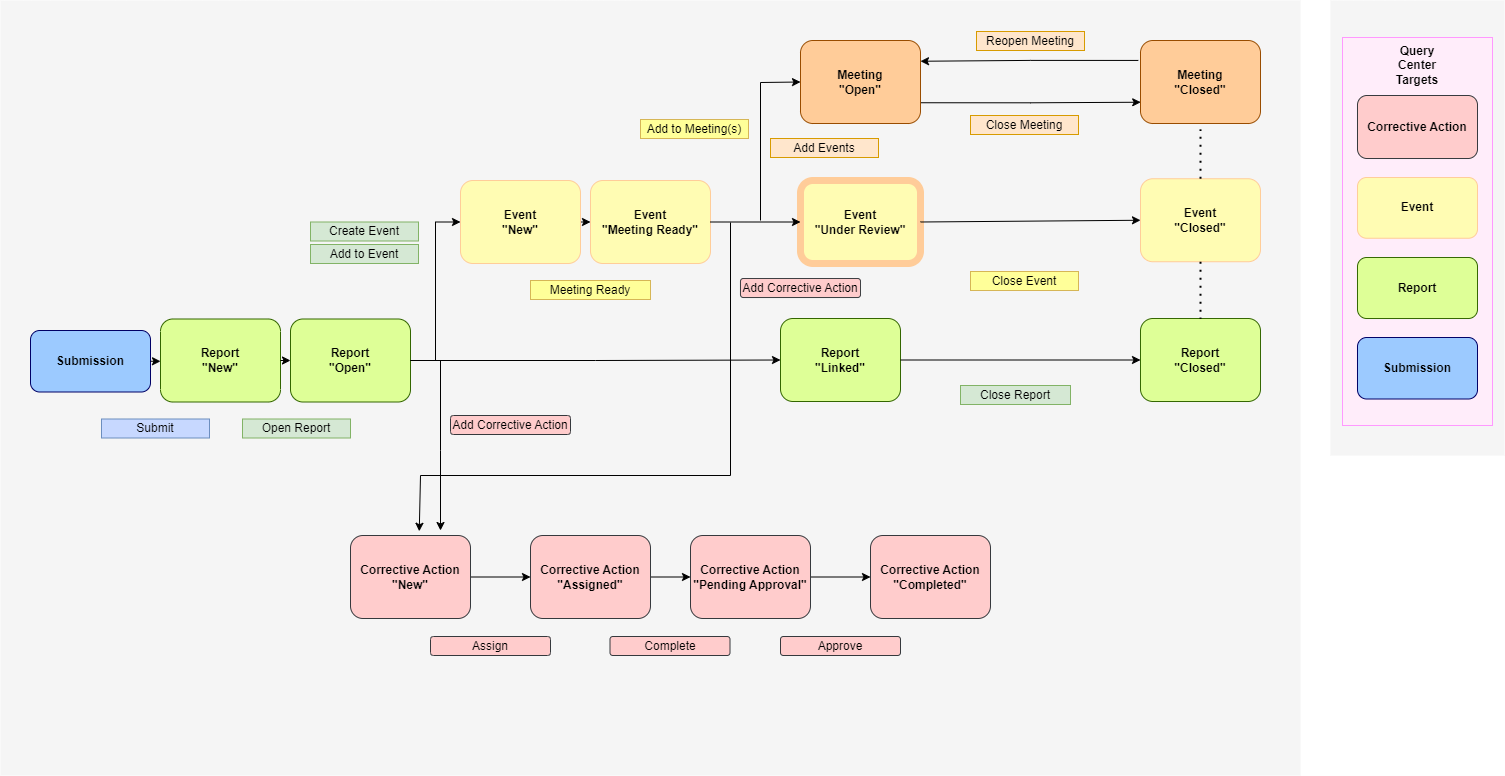

The diagram above was exported from draw.io. Its source (the exported page's mxGraphModel, read from the mxfile embedded in the PNG):
<mxGraphModel dx="1647" dy="796" grid="1" gridSize="10" guides="1" tooltips="1" connect="1" arrows="1" fold="1" page="1" pageScale="1" pageWidth="1739" pageHeight="1500" math="0" shadow="0">
  <root>
    <mxCell id="0" />
    <mxCell id="kE8zs9cZB1z5MXHEvO1x-5" value="Untitled Layer" parent="0" />
    <mxCell id="mG63vlZRYzNKQBgJ9nTP-1" value="" style="rounded=0;whiteSpace=wrap;html=1;fillColor=#F5F5F5;strokeColor=none;" parent="kE8zs9cZB1z5MXHEvO1x-5" vertex="1">
      <mxGeometry x="1470" y="195" width="174" height="455" as="geometry" />
    </mxCell>
    <mxCell id="mG63vlZRYzNKQBgJ9nTP-13" value="" style="rounded=0;whiteSpace=wrap;html=1;fillColor=#FFEDFA;strokeWidth=1;strokeColor=#FF99FF;" parent="kE8zs9cZB1z5MXHEvO1x-5" vertex="1">
      <mxGeometry x="1482" y="232" width="150" height="388" as="geometry" />
    </mxCell>
    <mxCell id="kE8zs9cZB1z5MXHEvO1x-6" value="" style="rounded=0;whiteSpace=wrap;html=1;fillColor=#F5F5F5;strokeColor=none;" parent="kE8zs9cZB1z5MXHEvO1x-5" vertex="1">
      <mxGeometry x="140" y="195" width="1300" height="775" as="geometry" />
    </mxCell>
    <mxCell id="mG63vlZRYzNKQBgJ9nTP-4" value="&lt;b&gt;Event&lt;br&gt;&lt;/b&gt;" style="rounded=1;whiteSpace=wrap;html=1;fillColor=#FFFCB3;strokeColor=#FFCC99;strokeWidth=1;" parent="kE8zs9cZB1z5MXHEvO1x-5" vertex="1">
      <mxGeometry x="1497" y="372" width="120" height="60.75" as="geometry" />
    </mxCell>
    <mxCell id="mG63vlZRYzNKQBgJ9nTP-5" value="&lt;b&gt;Report&lt;br&gt;&lt;/b&gt;" style="rounded=1;whiteSpace=wrap;html=1;fillColor=#DEFF97;strokeColor=#336600;strokeWidth=1;" parent="kE8zs9cZB1z5MXHEvO1x-5" vertex="1">
      <mxGeometry x="1497" y="452" width="120" height="61" as="geometry" />
    </mxCell>
    <mxCell id="mG63vlZRYzNKQBgJ9nTP-11" value="&lt;b&gt;Submission&lt;br&gt;&lt;/b&gt;" style="rounded=1;whiteSpace=wrap;html=1;fillColor=#9CCAFF;strokeColor=#000066;strokeWidth=1;" parent="kE8zs9cZB1z5MXHEvO1x-5" vertex="1">
      <mxGeometry x="1497" y="532" width="120" height="61.5" as="geometry" />
    </mxCell>
    <mxCell id="mG63vlZRYzNKQBgJ9nTP-15" value="&lt;b&gt;Query Center&lt;br&gt;Targets&lt;br&gt;&lt;/b&gt;" style="text;html=1;strokeColor=none;fillColor=none;align=center;verticalAlign=middle;whiteSpace=wrap;rounded=0;" parent="kE8zs9cZB1z5MXHEvO1x-5" vertex="1">
      <mxGeometry x="1527" y="245" width="60" height="30" as="geometry" />
    </mxCell>
    <mxCell id="QtIn532UK_2htTJTenmm-4" value="Reopen Meeting" style="rounded=0;whiteSpace=wrap;html=1;fillColor=#ffe6cc;strokeColor=#d79b00;" parent="kE8zs9cZB1z5MXHEvO1x-5" vertex="1">
      <mxGeometry x="1116" y="226" width="108" height="19" as="geometry" />
    </mxCell>
    <mxCell id="SLOpCxmBHiwFJN_eoneF-11" value="" style="edgeStyle=orthogonalEdgeStyle;rounded=0;orthogonalLoop=1;jettySize=auto;html=1;" parent="kE8zs9cZB1z5MXHEvO1x-5" source="SLOpCxmBHiwFJN_eoneF-3" target="SLOpCxmBHiwFJN_eoneF-4" edge="1">
      <mxGeometry relative="1" as="geometry" />
    </mxCell>
    <mxCell id="SLOpCxmBHiwFJN_eoneF-3" value="&lt;b&gt;Corrective Action&lt;br&gt;&quot;New&quot;&lt;br&gt;&lt;/b&gt;" style="rounded=1;whiteSpace=wrap;html=1;fillColor=#ffcccc;strokeColor=#36393D;strokeWidth=1;" parent="kE8zs9cZB1z5MXHEvO1x-5" vertex="1">
      <mxGeometry x="490" y="730" width="120" height="83" as="geometry" />
    </mxCell>
    <mxCell id="SLOpCxmBHiwFJN_eoneF-12" value="" style="edgeStyle=orthogonalEdgeStyle;rounded=0;orthogonalLoop=1;jettySize=auto;html=1;" parent="kE8zs9cZB1z5MXHEvO1x-5" source="SLOpCxmBHiwFJN_eoneF-4" target="SLOpCxmBHiwFJN_eoneF-5" edge="1">
      <mxGeometry relative="1" as="geometry" />
    </mxCell>
    <mxCell id="SLOpCxmBHiwFJN_eoneF-4" value="&lt;b style=&quot;border-color: var(--border-color);&quot;&gt;Corrective Action&lt;/b&gt;&lt;b&gt;&lt;br&gt;&quot;Assigned&quot;&lt;br&gt;&lt;/b&gt;" style="rounded=1;whiteSpace=wrap;html=1;fillColor=#ffcccc;strokeColor=#36393D;strokeWidth=1;" parent="kE8zs9cZB1z5MXHEvO1x-5" vertex="1">
      <mxGeometry x="670" y="730" width="120" height="83" as="geometry" />
    </mxCell>
    <mxCell id="SLOpCxmBHiwFJN_eoneF-13" value="" style="edgeStyle=orthogonalEdgeStyle;rounded=0;orthogonalLoop=1;jettySize=auto;html=1;" parent="kE8zs9cZB1z5MXHEvO1x-5" source="SLOpCxmBHiwFJN_eoneF-5" target="SLOpCxmBHiwFJN_eoneF-6" edge="1">
      <mxGeometry relative="1" as="geometry" />
    </mxCell>
    <mxCell id="SLOpCxmBHiwFJN_eoneF-5" value="&lt;b style=&quot;border-color: var(--border-color);&quot;&gt;Corrective Action&lt;/b&gt;&lt;b&gt;&lt;br&gt;&quot;Pending Approval&quot;&lt;br&gt;&lt;/b&gt;" style="rounded=1;whiteSpace=wrap;html=1;fillColor=#ffcccc;strokeColor=#36393d;strokeWidth=1;" parent="kE8zs9cZB1z5MXHEvO1x-5" vertex="1">
      <mxGeometry x="830" y="730" width="120" height="83" as="geometry" />
    </mxCell>
    <mxCell id="SLOpCxmBHiwFJN_eoneF-6" value="&lt;b style=&quot;border-color: var(--border-color);&quot;&gt;Corrective Action&lt;/b&gt;&lt;b&gt;&lt;br&gt;&quot;Completed&quot;&lt;br&gt;&lt;/b&gt;" style="rounded=1;whiteSpace=wrap;html=1;fillColor=#ffcccc;strokeColor=#36393d;strokeWidth=1;" parent="kE8zs9cZB1z5MXHEvO1x-5" vertex="1">
      <mxGeometry x="1010" y="730" width="120" height="83" as="geometry" />
    </mxCell>
    <mxCell id="SLOpCxmBHiwFJN_eoneF-7" value="" style="endArrow=classic;html=1;rounded=0;entryX=0.573;entryY=-0.051;entryDx=0;entryDy=0;entryPerimeter=0;" parent="kE8zs9cZB1z5MXHEvO1x-5" target="SLOpCxmBHiwFJN_eoneF-3" edge="1">
      <mxGeometry width="50" height="50" relative="1" as="geometry">
        <mxPoint x="870" y="417" as="sourcePoint" />
        <mxPoint x="550" y="727" as="targetPoint" />
        <Array as="points">
          <mxPoint x="870" y="670" />
          <mxPoint x="560" y="670" />
        </Array>
      </mxGeometry>
    </mxCell>
    <mxCell id="SLOpCxmBHiwFJN_eoneF-8" value="Approve" style="rounded=1;whiteSpace=wrap;html=1;fillColor=#ffcccc;strokeColor=#36393d;" parent="kE8zs9cZB1z5MXHEvO1x-5" vertex="1">
      <mxGeometry x="920" y="831" width="120" height="19" as="geometry" />
    </mxCell>
    <mxCell id="SLOpCxmBHiwFJN_eoneF-9" value="Complete" style="rounded=1;whiteSpace=wrap;html=1;fillColor=#ffcccc;strokeColor=#36393d;" parent="kE8zs9cZB1z5MXHEvO1x-5" vertex="1">
      <mxGeometry x="749.5" y="831" width="120" height="19" as="geometry" />
    </mxCell>
    <mxCell id="SLOpCxmBHiwFJN_eoneF-10" value="Assign" style="rounded=1;whiteSpace=wrap;html=1;fillColor=#ffcccc;strokeColor=#36393d;" parent="kE8zs9cZB1z5MXHEvO1x-5" vertex="1">
      <mxGeometry x="570" y="831" width="120" height="19" as="geometry" />
    </mxCell>
    <mxCell id="SLOpCxmBHiwFJN_eoneF-15" value="&lt;b&gt;Corrective Action&lt;br&gt;&lt;/b&gt;" style="rounded=1;whiteSpace=wrap;html=1;fillColor=#ffcccc;strokeColor=#36393D;strokeWidth=1;" parent="kE8zs9cZB1z5MXHEvO1x-5" vertex="1">
      <mxGeometry x="1497" y="290" width="120" height="63" as="geometry" />
    </mxCell>
    <mxCell id="SLOpCxmBHiwFJN_eoneF-16" value="" style="endArrow=classic;html=1;rounded=0;" parent="kE8zs9cZB1z5MXHEvO1x-5" edge="1">
      <mxGeometry width="50" height="50" relative="1" as="geometry">
        <mxPoint x="580" y="555" as="sourcePoint" />
        <mxPoint x="580" y="725" as="targetPoint" />
        <Array as="points">
          <mxPoint x="580" y="645" />
        </Array>
      </mxGeometry>
    </mxCell>
    <mxCell id="SLOpCxmBHiwFJN_eoneF-17" value="Add Corrective Action" style="rounded=1;whiteSpace=wrap;html=1;fillColor=#ffcccc;strokeColor=#36393d;" parent="kE8zs9cZB1z5MXHEvO1x-5" vertex="1">
      <mxGeometry x="590" y="610" width="120" height="19" as="geometry" />
    </mxCell>
    <mxCell id="SLOpCxmBHiwFJN_eoneF-18" value="Add Corrective Action" style="rounded=1;whiteSpace=wrap;html=1;fillColor=#ffcccc;strokeColor=#36393d;" parent="kE8zs9cZB1z5MXHEvO1x-5" vertex="1">
      <mxGeometry x="880" y="473" width="120" height="19" as="geometry" />
    </mxCell>
    <mxCell id="1" parent="0" />
    <mxCell id="5zeT-m9trMpTzR-nQnE3-48" value="" style="group" parent="1" vertex="1" connectable="0">
      <mxGeometry x="170" y="485" width="250" height="120" as="geometry" />
    </mxCell>
    <mxCell id="5zeT-m9trMpTzR-nQnE3-50" value="&lt;b&gt;Submission&lt;br&gt;&lt;/b&gt;" style="rounded=1;whiteSpace=wrap;html=1;fillColor=#9CCAFF;strokeColor=#000066;strokeWidth=1;" parent="5zeT-m9trMpTzR-nQnE3-48" vertex="1">
      <mxGeometry y="40" width="120" height="61.5" as="geometry" />
    </mxCell>
    <mxCell id="5zeT-m9trMpTzR-nQnE3-24" value="" style="group" parent="5zeT-m9trMpTzR-nQnE3-48" vertex="1" connectable="0">
      <mxGeometry x="130" width="120" height="120" as="geometry" />
    </mxCell>
    <mxCell id="5zeT-m9trMpTzR-nQnE3-11" value="&lt;b&gt;Report&lt;br&gt;&quot;New&quot;&lt;br&gt;&lt;/b&gt;" style="rounded=1;whiteSpace=wrap;html=1;fillColor=#DEFF97;strokeColor=#336600;strokeWidth=1;" parent="5zeT-m9trMpTzR-nQnE3-24" vertex="1">
      <mxGeometry y="28.5" width="120" height="83" as="geometry" />
    </mxCell>
    <mxCell id="bD9BqbXelrMtZfhBQSsr-30" style="edgeStyle=orthogonalEdgeStyle;rounded=0;orthogonalLoop=1;jettySize=auto;html=1;exitX=1;exitY=0.5;exitDx=0;exitDy=0;entryX=0;entryY=0.5;entryDx=0;entryDy=0;" parent="5zeT-m9trMpTzR-nQnE3-48" source="5zeT-m9trMpTzR-nQnE3-50" target="5zeT-m9trMpTzR-nQnE3-11" edge="1">
      <mxGeometry relative="1" as="geometry" />
    </mxCell>
    <mxCell id="bD9BqbXelrMtZfhBQSsr-36" style="edgeStyle=orthogonalEdgeStyle;rounded=0;orthogonalLoop=1;jettySize=auto;html=1;exitX=1;exitY=0.5;exitDx=0;exitDy=0;entryX=0;entryY=0.5;entryDx=0;entryDy=0;" parent="1" source="5zeT-m9trMpTzR-nQnE3-14" target="bD9BqbXelrMtZfhBQSsr-29" edge="1">
      <mxGeometry relative="1" as="geometry" />
    </mxCell>
    <mxCell id="5zeT-m9trMpTzR-nQnE3-14" value="&lt;b&gt;Event&lt;br&gt;&quot;New&quot;&lt;br&gt;&lt;/b&gt;" style="rounded=1;whiteSpace=wrap;html=1;fillColor=#FFFCB3;strokeColor=#FFCC99;strokeWidth=1;" parent="1" vertex="1">
      <mxGeometry x="600" y="375" width="120" height="83" as="geometry" />
    </mxCell>
    <mxCell id="bD9BqbXelrMtZfhBQSsr-2" value="" style="group" parent="1" connectable="0" vertex="1">
      <mxGeometry x="430" y="485" width="120" height="120" as="geometry" />
    </mxCell>
    <mxCell id="bD9BqbXelrMtZfhBQSsr-4" value="&lt;b&gt;Report&lt;br&gt;&quot;Open&quot;&lt;br&gt;&lt;/b&gt;" style="rounded=1;whiteSpace=wrap;html=1;fillColor=#DEFF97;strokeColor=#336600;strokeWidth=1;" parent="bD9BqbXelrMtZfhBQSsr-2" vertex="1">
      <mxGeometry y="28.5" width="120" height="83" as="geometry" />
    </mxCell>
    <mxCell id="bD9BqbXelrMtZfhBQSsr-10" value="" style="group" parent="1" connectable="0" vertex="1">
      <mxGeometry x="920" y="465" width="120" height="120" as="geometry" />
    </mxCell>
    <mxCell id="bD9BqbXelrMtZfhBQSsr-12" value="&lt;b&gt;Report&lt;br&gt;&quot;Linked&quot;&lt;br&gt;&lt;/b&gt;" style="rounded=1;whiteSpace=wrap;html=1;fillColor=#DEFF97;strokeColor=#336600;strokeWidth=1;" parent="bD9BqbXelrMtZfhBQSsr-10" vertex="1">
      <mxGeometry y="48" width="120" height="83" as="geometry" />
    </mxCell>
    <mxCell id="bD9BqbXelrMtZfhBQSsr-14" style="edgeStyle=orthogonalEdgeStyle;rounded=0;orthogonalLoop=1;jettySize=auto;html=1;exitX=1;exitY=0.5;exitDx=0;exitDy=0;entryX=0;entryY=0.5;entryDx=0;entryDy=0;" parent="1" source="bD9BqbXelrMtZfhBQSsr-4" target="bD9BqbXelrMtZfhBQSsr-12" edge="1">
      <mxGeometry relative="1" as="geometry" />
    </mxCell>
    <mxCell id="bD9BqbXelrMtZfhBQSsr-27" value="Create Event" style="rounded=0;whiteSpace=wrap;html=1;fillColor=#d5e8d4;strokeColor=#82b366;" parent="1" vertex="1">
      <mxGeometry x="450" y="416.5" width="108" height="19" as="geometry" />
    </mxCell>
    <mxCell id="bD9BqbXelrMtZfhBQSsr-28" value="Add to Event" style="rounded=0;whiteSpace=wrap;html=1;fillColor=#d5e8d4;strokeColor=#82b366;" parent="1" vertex="1">
      <mxGeometry x="450" y="439" width="108" height="19" as="geometry" />
    </mxCell>
    <mxCell id="bD9BqbXelrMtZfhBQSsr-29" value="&lt;b&gt;Event&lt;br&gt;&quot;Meeting Ready&quot;&lt;br&gt;&lt;/b&gt;" style="rounded=1;whiteSpace=wrap;html=1;fillColor=#FFFCB3;strokeColor=#FFCC99;strokeWidth=1;" parent="1" vertex="1">
      <mxGeometry x="730" y="375" width="120" height="83" as="geometry" />
    </mxCell>
    <mxCell id="bD9BqbXelrMtZfhBQSsr-31" value="Submit" style="rounded=0;whiteSpace=wrap;html=1;fillColor=#C7D8FF;strokeColor=#6c8ebf;" parent="1" vertex="1">
      <mxGeometry x="241" y="613.5" width="108" height="19" as="geometry" />
    </mxCell>
    <mxCell id="bD9BqbXelrMtZfhBQSsr-32" style="edgeStyle=orthogonalEdgeStyle;rounded=0;orthogonalLoop=1;jettySize=auto;html=1;exitX=0.5;exitY=1;exitDx=0;exitDy=0;" parent="1" source="bD9BqbXelrMtZfhBQSsr-31" target="bD9BqbXelrMtZfhBQSsr-31" edge="1">
      <mxGeometry relative="1" as="geometry" />
    </mxCell>
    <mxCell id="bD9BqbXelrMtZfhBQSsr-33" style="edgeStyle=orthogonalEdgeStyle;rounded=0;orthogonalLoop=1;jettySize=auto;html=1;exitX=1;exitY=0.5;exitDx=0;exitDy=0;entryX=0;entryY=0.5;entryDx=0;entryDy=0;" parent="1" source="5zeT-m9trMpTzR-nQnE3-11" target="bD9BqbXelrMtZfhBQSsr-4" edge="1">
      <mxGeometry relative="1" as="geometry" />
    </mxCell>
    <mxCell id="bD9BqbXelrMtZfhBQSsr-34" value="Open Report" style="rounded=0;whiteSpace=wrap;html=1;fillColor=#d5e8d4;strokeColor=#82b366;" parent="1" vertex="1">
      <mxGeometry x="382" y="613.5" width="108" height="19" as="geometry" />
    </mxCell>
    <mxCell id="bD9BqbXelrMtZfhBQSsr-35" style="edgeStyle=orthogonalEdgeStyle;rounded=0;orthogonalLoop=1;jettySize=auto;html=1;exitX=1;exitY=0.5;exitDx=0;exitDy=0;entryX=0;entryY=0.5;entryDx=0;entryDy=0;" parent="1" source="bD9BqbXelrMtZfhBQSsr-4" target="5zeT-m9trMpTzR-nQnE3-14" edge="1">
      <mxGeometry relative="1" as="geometry" />
    </mxCell>
    <mxCell id="bD9BqbXelrMtZfhBQSsr-37" value="Meeting Ready" style="rounded=0;whiteSpace=wrap;html=1;fillColor=#FFFF99;strokeColor=#d6b656;" parent="1" vertex="1">
      <mxGeometry x="670" y="475" width="120" height="19" as="geometry" />
    </mxCell>
    <mxCell id="bD9BqbXelrMtZfhBQSsr-49" style="edgeStyle=orthogonalEdgeStyle;rounded=0;orthogonalLoop=1;jettySize=auto;html=1;exitX=1;exitY=0.75;exitDx=0;exitDy=0;entryX=0.047;entryY=0.713;entryDx=0;entryDy=0;entryPerimeter=0;" parent="1" source="bD9BqbXelrMtZfhBQSsr-39" target="bD9BqbXelrMtZfhBQSsr-46" edge="1">
      <mxGeometry relative="1" as="geometry" />
    </mxCell>
    <mxCell id="bD9BqbXelrMtZfhBQSsr-39" value="&lt;b&gt;Meeting&lt;br&gt;&quot;Open&quot;&lt;br&gt;&lt;/b&gt;" style="rounded=1;whiteSpace=wrap;html=1;fillColor=#ffcc99;strokeColor=#994C00;strokeWidth=1;" parent="1" vertex="1">
      <mxGeometry x="940" y="235" width="120" height="83" as="geometry" />
    </mxCell>
    <mxCell id="bD9BqbXelrMtZfhBQSsr-42" value="&lt;b&gt;Event&lt;br&gt;&quot;Under Review&quot;&lt;br&gt;&lt;/b&gt;" style="rounded=1;whiteSpace=wrap;html=1;fillColor=#FFFCB3;strokeColor=#FFCC99;strokeWidth=7;" parent="1" vertex="1">
      <mxGeometry x="940" y="375" width="120" height="83" as="geometry" />
    </mxCell>
    <mxCell id="bD9BqbXelrMtZfhBQSsr-45" value="Add Events" style="rounded=0;whiteSpace=wrap;html=1;fillColor=#ffe6cc;strokeColor=#d79b00;" parent="1" vertex="1">
      <mxGeometry x="910" y="333" width="108" height="19" as="geometry" />
    </mxCell>
    <mxCell id="bD9BqbXelrMtZfhBQSsr-46" value="&lt;b&gt;Meeting&lt;br&gt;&quot;Closed&quot;&lt;br&gt;&lt;/b&gt;" style="rounded=1;whiteSpace=wrap;html=1;fillColor=#ffcc99;strokeColor=#994C00;perimeterSpacing=6;strokeWidth=1;" parent="1" vertex="1">
      <mxGeometry x="1280" y="235" width="120" height="83" as="geometry" />
    </mxCell>
    <mxCell id="QtIn532UK_2htTJTenmm-3" style="edgeStyle=orthogonalEdgeStyle;rounded=0;orthogonalLoop=1;jettySize=auto;html=1;entryX=1;entryY=0.25;entryDx=0;entryDy=0;exitX=0.029;exitY=0.273;exitDx=0;exitDy=0;exitPerimeter=0;" parent="1" source="bD9BqbXelrMtZfhBQSsr-46" target="bD9BqbXelrMtZfhBQSsr-39" edge="1">
      <mxGeometry relative="1" as="geometry" />
    </mxCell>
    <mxCell id="bD9BqbXelrMtZfhBQSsr-47" value="Close Meeting" style="rounded=0;whiteSpace=wrap;html=1;fillColor=#ffe6cc;strokeColor=#d79b00;" parent="1" vertex="1">
      <mxGeometry x="1110" y="310" width="108" height="19" as="geometry" />
    </mxCell>
    <mxCell id="bD9BqbXelrMtZfhBQSsr-50" value="&lt;b&gt;Event&lt;br&gt;&quot;Closed&quot;&lt;br&gt;&lt;/b&gt;" style="rounded=1;whiteSpace=wrap;html=1;fillColor=#FFFCB3;strokeColor=#FFCC99;strokeWidth=1;" parent="1" vertex="1">
      <mxGeometry x="1280" y="373.25" width="120" height="83" as="geometry" />
    </mxCell>
    <mxCell id="bD9BqbXelrMtZfhBQSsr-53" value="&lt;b&gt;Report&lt;br&gt;&quot;Closed&quot;&lt;br&gt;&lt;/b&gt;" style="rounded=1;whiteSpace=wrap;html=1;fillColor=#DEFF97;strokeColor=#336600;strokeWidth=1;" parent="1" vertex="1">
      <mxGeometry x="1280" y="513" width="120" height="83" as="geometry" />
    </mxCell>
    <mxCell id="bD9BqbXelrMtZfhBQSsr-56" style="edgeStyle=orthogonalEdgeStyle;rounded=0;orthogonalLoop=1;jettySize=auto;html=1;exitX=0.5;exitY=1;exitDx=0;exitDy=0;" parent="1" edge="1">
      <mxGeometry relative="1" as="geometry">
        <mxPoint x="1174" y="354" as="sourcePoint" />
        <mxPoint x="1174" y="354" as="targetPoint" />
      </mxGeometry>
    </mxCell>
    <mxCell id="bD9BqbXelrMtZfhBQSsr-58" value="" style="endArrow=none;dashed=1;html=1;dashPattern=1 3;strokeWidth=2;rounded=0;entryX=0.5;entryY=0;entryDx=0;entryDy=0;exitX=0.5;exitY=1;exitDx=0;exitDy=0;" parent="1" source="bD9BqbXelrMtZfhBQSsr-50" target="bD9BqbXelrMtZfhBQSsr-53" edge="1">
      <mxGeometry width="50" height="50" relative="1" as="geometry">
        <mxPoint x="840" y="553.25" as="sourcePoint" />
        <mxPoint x="890" y="503.25" as="targetPoint" />
      </mxGeometry>
    </mxCell>
    <mxCell id="bD9BqbXelrMtZfhBQSsr-61" style="edgeStyle=orthogonalEdgeStyle;rounded=0;orthogonalLoop=1;jettySize=auto;html=1;exitX=1;exitY=0.5;exitDx=0;exitDy=0;entryX=0;entryY=0.5;entryDx=0;entryDy=0;" parent="1" source="bD9BqbXelrMtZfhBQSsr-12" target="bD9BqbXelrMtZfhBQSsr-53" edge="1">
      <mxGeometry relative="1" as="geometry" />
    </mxCell>
    <mxCell id="bD9BqbXelrMtZfhBQSsr-63" value="" style="endArrow=classic;html=1;rounded=0;entryX=0;entryY=0.5;entryDx=0;entryDy=0;exitX=1;exitY=0.5;exitDx=0;exitDy=0;" parent="1" source="bD9BqbXelrMtZfhBQSsr-42" target="bD9BqbXelrMtZfhBQSsr-50" edge="1">
      <mxGeometry width="50" height="50" relative="1" as="geometry">
        <mxPoint x="990" y="545" as="sourcePoint" />
        <mxPoint x="1040" y="495" as="targetPoint" />
      </mxGeometry>
    </mxCell>
    <mxCell id="bD9BqbXelrMtZfhBQSsr-64" value="" style="endArrow=none;dashed=1;html=1;dashPattern=1 3;strokeWidth=2;rounded=0;entryX=0.5;entryY=1;entryDx=0;entryDy=0;exitX=0.5;exitY=0;exitDx=0;exitDy=0;" parent="1" source="bD9BqbXelrMtZfhBQSsr-50" target="bD9BqbXelrMtZfhBQSsr-46" edge="1">
      <mxGeometry width="50" height="50" relative="1" as="geometry">
        <mxPoint x="1330" y="455" as="sourcePoint" />
        <mxPoint x="1380" y="405" as="targetPoint" />
      </mxGeometry>
    </mxCell>
    <mxCell id="bD9BqbXelrMtZfhBQSsr-66" value="Close Report" style="rounded=0;whiteSpace=wrap;html=1;fillColor=#d5e8d4;strokeColor=#82b366;" parent="1" vertex="1">
      <mxGeometry x="1100" y="580" width="110" height="19" as="geometry" />
    </mxCell>
    <mxCell id="GKM5hVKZnJc6E1LNBwPH-2" value="Add to Meeting(s)" style="rounded=0;whiteSpace=wrap;html=1;fillColor=#FFFF99;strokeColor=#d6b656;" parent="1" vertex="1">
      <mxGeometry x="780" y="314" width="108" height="19" as="geometry" />
    </mxCell>
    <mxCell id="GKM5hVKZnJc6E1LNBwPH-5" value="" style="endArrow=classic;html=1;rounded=0;entryX=0;entryY=0.5;entryDx=0;entryDy=0;exitX=1;exitY=0.5;exitDx=0;exitDy=0;" parent="1" source="bD9BqbXelrMtZfhBQSsr-29" target="bD9BqbXelrMtZfhBQSsr-42" edge="1">
      <mxGeometry width="50" height="50" relative="1" as="geometry">
        <mxPoint x="860" y="615" as="sourcePoint" />
        <mxPoint x="910" y="565" as="targetPoint" />
      </mxGeometry>
    </mxCell>
    <mxCell id="GKM5hVKZnJc6E1LNBwPH-6" value="" style="endArrow=classic;html=1;rounded=0;entryX=0;entryY=0.5;entryDx=0;entryDy=0;" parent="1" target="bD9BqbXelrMtZfhBQSsr-39" edge="1">
      <mxGeometry width="50" height="50" relative="1" as="geometry">
        <mxPoint x="900" y="415" as="sourcePoint" />
        <mxPoint x="910" y="565" as="targetPoint" />
        <Array as="points">
          <mxPoint x="900" y="277" />
        </Array>
      </mxGeometry>
    </mxCell>
    <mxCell id="GKM5hVKZnJc6E1LNBwPH-8" value="Close Event" style="rounded=0;whiteSpace=wrap;html=1;fillColor=#FFFF99;strokeColor=#d6b656;" parent="1" vertex="1">
      <mxGeometry x="1110" y="466" width="108" height="19" as="geometry" />
    </mxCell>
  </root>
</mxGraphModel>